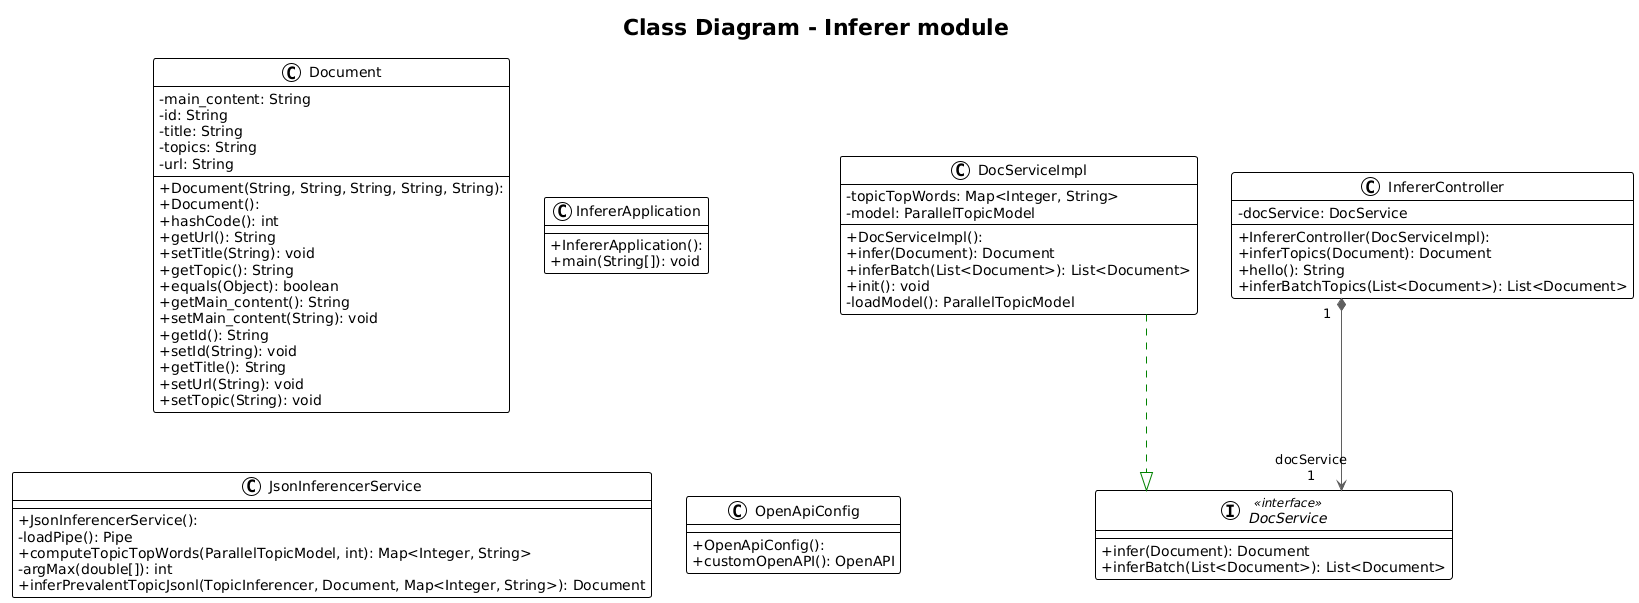

The diagram above was rendered by PlantUML. Its source (embedded in the PNG):
@startuml
!theme plain
top to bottom direction
skinparam linetype ortho
skinparam classAttributeIconSize 0

title Class Diagram - Inferer module

interface DocService << interface >> {
  + infer(Document): Document
  + inferBatch(List<Document>): List<Document>
}
class DocServiceImpl {
  + DocServiceImpl(): 
  - topicTopWords: Map<Integer, String>
  - model: ParallelTopicModel
  + infer(Document): Document
  + inferBatch(List<Document>): List<Document>
  + init(): void
  - loadModel(): ParallelTopicModel
}
class Document {
  + Document(String, String, String, String, String): 
  + Document(): 
  - main_content: String
  - id: String
  - title: String
  - topics: String
  - url: String
  + hashCode(): int
  + getUrl(): String
  + setTitle(String): void
  + getTopic(): String
  + equals(Object): boolean
  + getMain_content(): String
  + setMain_content(String): void
  + getId(): String
  + setId(String): void
  + getTitle(): String
  + setUrl(String): void
  + setTopic(String): void
}
class InfererApplication {
  + InfererApplication(): 
  + main(String[]): void
}
class InfererController {
  + InfererController(DocServiceImpl): 
  - docService: DocService
  + inferTopics(Document): Document
  + hello(): String
  + inferBatchTopics(List<Document>): List<Document>
}
class JsonInferencerService {
  + JsonInferencerService(): 
  - loadPipe(): Pipe
  + computeTopicTopWords(ParallelTopicModel, int): Map<Integer, String>
  - argMax(double[]): int
  + inferPrevalentTopicJsonl(TopicInferencer, Document, Map<Integer, String>): Document
}
class OpenApiConfig {
  + OpenApiConfig(): 
  + customOpenAPI(): OpenAPI
}

DocServiceImpl         -[#008200,dashed]-^  DocService            
InfererController     "1" *-[#595959,plain]-> "docService\n1" DocService
@enduml